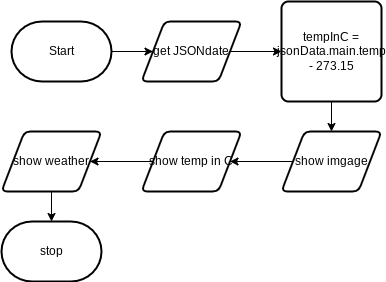

The diagram above was exported from draw.io. Its source (the exported page's mxGraphModel, read from the mxfile embedded in the PNG):
<mxGraphModel dx="1086" dy="743" grid="1" gridSize="10" guides="1" tooltips="1" connect="1" arrows="1" fold="1" page="1" pageScale="1" pageWidth="850" pageHeight="1100" math="0" shadow="0">
  <root>
    <mxCell id="0" />
    <mxCell id="1" parent="0" />
    <mxCell id="4" style="edgeStyle=orthogonalEdgeStyle;html=1;rounded=0;" edge="1" parent="1" source="5" target="6">
      <mxGeometry relative="1" as="geometry" />
    </mxCell>
    <mxCell id="5" value="Start" style="strokeWidth=2;html=1;shape=mxgraph.flowchart.terminator;whiteSpace=wrap;" vertex="1" parent="1">
      <mxGeometry x="170" y="220" width="100" height="60" as="geometry" />
    </mxCell>
    <mxCell id="16" style="edgeStyle=orthogonalEdgeStyle;shape=connector;rounded=0;html=1;exitX=1;exitY=0.5;exitDx=0;exitDy=0;entryX=0;entryY=0.5;entryDx=0;entryDy=0;labelBackgroundColor=default;strokeColor=default;fontFamily=Helvetica;fontSize=11;fontColor=default;endArrow=classic;" edge="1" parent="1" source="6" target="8">
      <mxGeometry relative="1" as="geometry" />
    </mxCell>
    <mxCell id="6" value="get JSONdate" style="shape=parallelogram;html=1;strokeWidth=2;perimeter=parallelogramPerimeter;whiteSpace=wrap;rounded=1;arcSize=12;size=0.23;" vertex="1" parent="1">
      <mxGeometry x="300" y="220" width="100" height="60" as="geometry" />
    </mxCell>
    <mxCell id="17" style="edgeStyle=orthogonalEdgeStyle;shape=connector;rounded=0;html=1;exitX=0.5;exitY=1;exitDx=0;exitDy=0;entryX=0.5;entryY=0;entryDx=0;entryDy=0;labelBackgroundColor=default;strokeColor=default;fontFamily=Helvetica;fontSize=11;fontColor=default;endArrow=classic;" edge="1" parent="1" source="8" target="10">
      <mxGeometry relative="1" as="geometry" />
    </mxCell>
    <mxCell id="8" value="tempInC = jsonData.main.temp - 273.15" style="rounded=1;whiteSpace=wrap;html=1;absoluteArcSize=1;arcSize=14;strokeWidth=2;" vertex="1" parent="1">
      <mxGeometry x="440" y="200" width="100" height="100" as="geometry" />
    </mxCell>
    <mxCell id="18" style="edgeStyle=orthogonalEdgeStyle;shape=connector;rounded=0;html=1;exitX=0;exitY=0.5;exitDx=0;exitDy=0;entryX=1;entryY=0.5;entryDx=0;entryDy=0;labelBackgroundColor=default;strokeColor=default;fontFamily=Helvetica;fontSize=11;fontColor=default;endArrow=classic;" edge="1" parent="1" source="10" target="12">
      <mxGeometry relative="1" as="geometry" />
    </mxCell>
    <mxCell id="10" value="show imgage" style="shape=parallelogram;html=1;strokeWidth=2;perimeter=parallelogramPerimeter;whiteSpace=wrap;rounded=1;arcSize=12;size=0.23;" vertex="1" parent="1">
      <mxGeometry x="440" y="330" width="100" height="60" as="geometry" />
    </mxCell>
    <mxCell id="19" style="edgeStyle=orthogonalEdgeStyle;shape=connector;rounded=0;html=1;exitX=0;exitY=0.5;exitDx=0;exitDy=0;entryX=1;entryY=0.5;entryDx=0;entryDy=0;labelBackgroundColor=default;strokeColor=default;fontFamily=Helvetica;fontSize=11;fontColor=default;endArrow=classic;" edge="1" parent="1" source="12" target="14">
      <mxGeometry relative="1" as="geometry" />
    </mxCell>
    <mxCell id="12" value="show temp in C" style="shape=parallelogram;html=1;strokeWidth=2;perimeter=parallelogramPerimeter;whiteSpace=wrap;rounded=1;arcSize=12;size=0.23;" vertex="1" parent="1">
      <mxGeometry x="300" y="330" width="100" height="60" as="geometry" />
    </mxCell>
    <mxCell id="21" style="edgeStyle=orthogonalEdgeStyle;shape=connector;rounded=0;html=1;exitX=0.5;exitY=1;exitDx=0;exitDy=0;entryX=0.5;entryY=0;entryDx=0;entryDy=0;entryPerimeter=0;labelBackgroundColor=default;strokeColor=default;fontFamily=Helvetica;fontSize=11;fontColor=default;endArrow=classic;" edge="1" parent="1" source="14" target="15">
      <mxGeometry relative="1" as="geometry" />
    </mxCell>
    <mxCell id="14" value="show weather" style="shape=parallelogram;html=1;strokeWidth=2;perimeter=parallelogramPerimeter;whiteSpace=wrap;rounded=1;arcSize=12;size=0.23;" vertex="1" parent="1">
      <mxGeometry x="160" y="330" width="100" height="60" as="geometry" />
    </mxCell>
    <mxCell id="15" value="stop" style="strokeWidth=2;html=1;shape=mxgraph.flowchart.terminator;whiteSpace=wrap;" vertex="1" parent="1">
      <mxGeometry x="160" y="420" width="100" height="60" as="geometry" />
    </mxCell>
  </root>
</mxGraphModel>